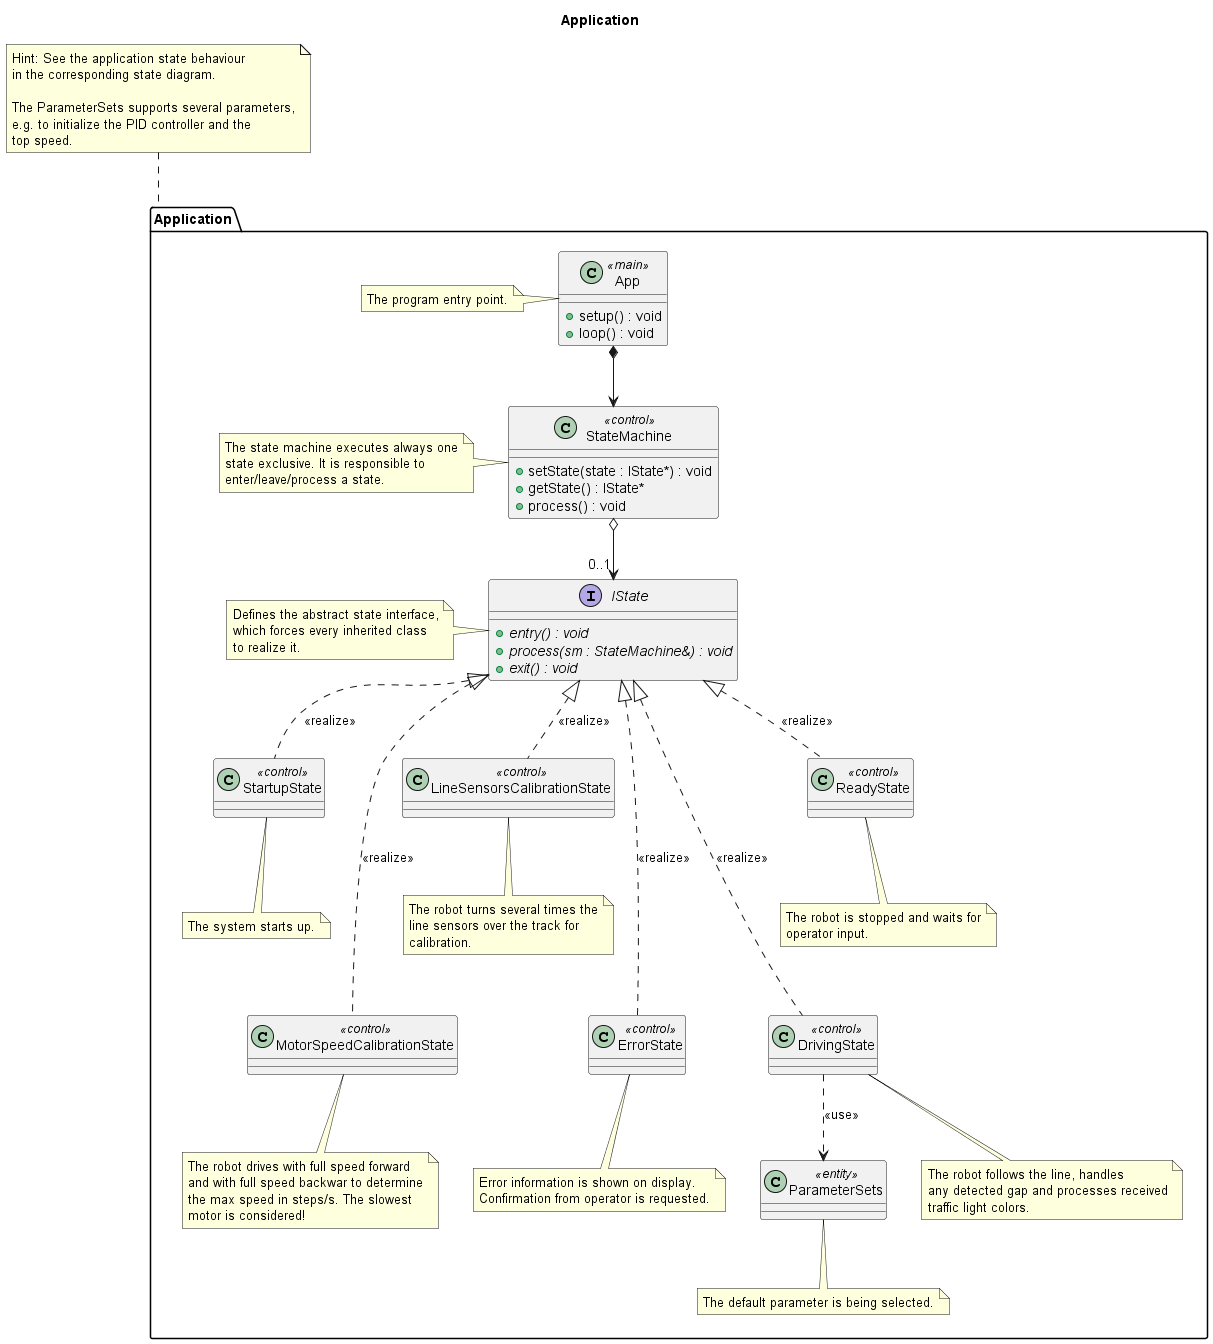

The diagram above was rendered by PlantUML. Its source (embedded in the PNG):
@startuml

title Application

package "Application" as appLayer {

    class App <<main>> {
        + setup() : void
        + loop() : void
    }

    note left of App
        The program entry point.
    end note

    class StateMachine <<control>> {
        + setState(state : IState*) : void
        + getState() : IState*
        + process() : void
    }

    note left of StateMachine
        The state machine executes always one
        state exclusive. It is responsible to
        enter/leave/process a state.
    end note

    interface IState {
        + {abstract} entry() : void
        + {abstract} process(sm : StateMachine&) : void
        + {abstract} exit() : void
    }

    note left of IState
        Defines the abstract state interface,
        which forces every inherited class
        to realize it.
    end note

    class StartupState <<control>>
    class MotorSpeedCalibrationState <<control>>
    class LineSensorsCalibrationState <<control>>
    class ErrorState <<control>>
    class DrivingState <<control>>
    class ReadyState <<control>>

    class ParameterSets <<entity>>

    note bottom of ParameterSets
        The default parameter is being selected.
    end note

    note bottom of StartupState
        The system starts up.
    end note

    note bottom of MotorSpeedCalibrationState
        The robot drives with full speed forward
        and with full speed backwar to determine
        the max speed in steps/s. The slowest
        motor is considered!
    end note

    note bottom of LineSensorsCalibrationState
        The robot turns several times the
        line sensors over the track for
        calibration.
    end note

    note bottom of ErrorState
        Error information is shown on display.
        Confirmation from operator is requested.
    end note

    note bottom of DrivingState
        The robot follows the line, handles
        any detected gap and processes received
        traffic light colors.
    end note

    note bottom of ReadyState
        The robot is stopped and waits for
        operator input.
    end note

}

note top of  appLayer
    Hint: See the application state behaviour
    in the corresponding state diagram.

    The ParameterSets supports several parameters,
    e.g. to initialize the PID controller and the
    top speed.
end note

App *--> StateMachine

StateMachine o--> "0..1" IState

IState <|.. StartupState: <<realize>>
IState <|.... MotorSpeedCalibrationState: <<realize>>
IState <|.. LineSensorsCalibrationState: <<realize>>
IState <|.... ErrorState: <<realize>>
IState <|.. ReadyState: <<realize>>
IState <|.... DrivingState: <<realize>>

DrivingState ..> ParameterSets: <<use>>

@enduml